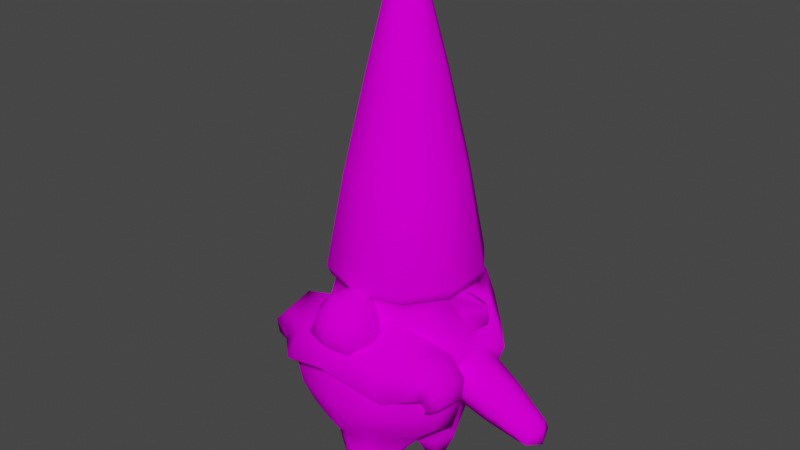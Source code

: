 # Source: Cha_Gnome_01.blend  (saved by Blender 3.1.7; exported with 4.5.12 LTS)
import bpy
from mathutils import Matrix  # noqa: F401  (used for matrix-valued properties, if any)

bpy.ops.wm.read_factory_settings(use_empty=True)
scene = bpy.context.scene
scene.name = 'Scene'

# ---- collections
col_collection = bpy.data.collections.new('Collection'); scene.collection.children.link(col_collection)
col_mesh = bpy.data.collections.new('Mesh'); scene.collection.children.link(col_mesh)
col_rig = bpy.data.collections.new('Rig'); scene.collection.children.link(col_rig)
col_collision = bpy.data.collections.new('Collision'); scene.collection.children.link(col_collision)
col_extras = bpy.data.collections.new('Extras'); scene.collection.children.link(col_extras)

# ---- images (referenced by path relative to the original .blend; pixels are not part of the script)
import os
ASSET_DIR = os.environ.get("B2B_ASSET_DIR", "")  # directory of the original .blend (textures are referenced by path, not embedded)
HERE = os.path.dirname(os.path.abspath(__file__))  # packed textures are extracted next to this script under _unpacked/

def load_image(name, relpath, width, height, colorspace="sRGB"):
    """Load a texture the original file referenced (path relative to the .blend, or extracted next to this script)."""
    p = next((c for c in (os.path.join(HERE, relpath), os.path.join(ASSET_DIR, relpath)) if relpath and os.path.exists(c)), "")
    if p:
        img = bpy.data.images.load(p, check_existing=True)
        img.name = name
    else:  # same state as the original file: an image datablock whose file is absent (Cycles renders it pink)
        img = bpy.data.images.new(name, width, height)
        img.source = "FILE"
        img.filepath = "//" + (relpath or name)
    img.colorspace_settings.name = colorspace
    return img
img_t_cha_gnome_01_tga = load_image('T_Cha_Gnome_01.tga', 'T_Cha_Gnome_01.tga', 1024, 1024, 'sRGB')

# ---- materials (node trees are filled in below, after node groups)
mat_material_001 = bpy.data.materials.new('Material.001')
mat_material_001.use_transparent_shadow = False

# ---- material node trees
mat_material_001.use_nodes = True; mat_material_001.node_tree.nodes.clear()
_N = mat_material_001.node_tree.nodes; _L = mat_material_001.node_tree.links
n0 = _N.new('ShaderNodeBsdfPrincipled'); n0.name = 'Principled BSDF'; n0.location = (10, 300)
n0.distribution = 'GGX'
n0.subsurface_method = 'BURLEY'
n0.inputs[2].default_value = 1.0
n0.inputs[3].default_value = 1.45
n0.inputs[13].default_value = 0.0
n0.inputs[27].default_value = (0.0, 0.0, 0.0, 1.0)
n0.inputs[28].default_value = 1.0
n1 = _N.new('ShaderNodeOutputMaterial'); n1.name = 'Material Output'; n1.location = (300, 300)
n2 = _N.new('ShaderNodeTexImage'); n2.name = 'Image Texture'; n2.location = (-291, 198)
n2.image = img_t_cha_gnome_01_tga
_L.new(n0.outputs[0], n1.inputs[0])
_L.new(n2.outputs[0], n0.inputs[0])
n1.is_active_output = True

# ---- world
world_world = bpy.data.worlds.new('World'); scene.world = world_world
world_world.use_nodes = True; world_world.node_tree.nodes.clear()
_N = world_world.node_tree.nodes; _L = world_world.node_tree.links
n0 = _N.new('ShaderNodeOutputWorld'); n0.name = 'World Output'; n0.location = (300, 300)
n1 = _N.new('ShaderNodeBackground'); n1.name = 'Background'; n1.location = (10, 300)
n1.inputs[0].default_value = (0.05088, 0.05088, 0.05088, 1.0)
_L.new(n1.outputs[0], n0.inputs[0])
n0.is_active_output = True
world_world.color = (0.05088, 0.05088, 0.05088)
world_world.use_sun_shadow = False
world_world.sun_shadow_jitter_overblur = 0.0

# ---- meshes
me_cylinder = bpy.data.meshes.new('Cylinder')
me_cylinder.from_pydata([(0.0, 0.1467, 0.1895), (0.0, 0.4165, 0.5846), (0.07275, 0.1084, 0.1729), (0.1731, 0.3617, 0.6029), (0.2362, 0.09561, 0.2085), (0.3863, 0.134, 0.5434), (0.2244, -0.1119, 0.2103), (0.328, -0.1091, 0.5452), (0.0781, -0.1009, 0.1722), (0.0, -0.1171, 0.1929), (8.342e-10, 0.3005, 0.8297), (0.1766, 0.2431, 0.8297), (0.2858, 0.09286, 0.8297), (0.2858, -0.09286, 0.8297), (0.1766, -0.2431, 0.8297), (-2.544e-08, -0.3005, 0.8297), (3.057e-09, 0.3165, 0.8715), (0.1861, 0.2561, 0.8715), (0.301, 0.09782, 0.8715), (0.301, -0.09782, 0.8715), (0.1861, -0.2561, 0.8715), (-2.462e-08, -0.3165, 0.8715), (0.0, 0.04495, 2.007), (0.02135, 0.03637, 2.007), (0.04633, 0.01389, 2.007), (0.04633, -0.01389, 2.007), (0.02135, -0.03637, 2.007), (0.0, -0.04495, 2.007), (0.0, 2.799e-09, 2.042), (0.2311, 0.07507, 1.255), (1.289e-08, -0.1542, 1.638), (-6.443e-09, -0.2429, 1.255), (0.1467, 0.04766, 1.638), (0.1467, -0.04766, 1.638), (0.2311, -0.07507, 1.255), (2.637e-08, 0.1542, 1.638), (1.48e-08, 0.2429, 1.255), (0.09065, -0.1248, 1.638), (0.1428, -0.1965, 1.255), (0.09065, 0.1248, 1.638), (0.1428, 0.1965, 1.255), (0.0, 0.162, 0.0785), (0.1617, 0.1414, 0.1913), (0.2683, -0.001416, 0.8143), (0.1783, -0.2454, 0.7426), (0.0, -0.297, 0.7584), (-2.463e-08, -0.2758, 0.823), (0.2623, -0.08524, 0.823), (0.2623, 0.08524, 0.823), (-5.103e-10, 0.2758, 0.823), (0.1621, -0.2232, 0.823), (0.1621, 0.2232, 0.823), (0.0, 0.3916, 0.3558), (0.1458, 0.3332, 0.3681), (0.3228, 0.1058, 0.3928), (0.3046, -0.08451, 0.3946), (0.6413, -0.04741, 0.3583), (0.6427, 0.04984, 0.3654), (0.5982, 0.04896, 0.2919), (0.5922, -0.05132, 0.2954), (0.4819, 0.07914, 0.4625), (0.4262, 0.07058, 0.3472), (0.4752, -0.07421, 0.4691), (0.4263, -0.07311, 0.3461), (0.2646, -7.215e-09, 0.2232), (0.3403, -6.997e-09, 0.5814), (0.3025, -6.997e-09, 0.3722), (0.6686, 0.002532, 0.3632), (0.5951, 0.002532, 0.2725), (0.4174, -1.501e-05, 0.3291), (0.488, -1.501e-05, 0.4965), (0.0, 0.4158, 0.4766), (0.1695, 0.3714, 0.4744), (0.3452, 0.1167, 0.4788), (0.3167, -0.1216, 0.4745), (0.6452, 0.0723, 0.312), (0.6407, -0.0723, 0.3138), (0.4522, -0.09972, 0.4141), (0.4525, 0.09788, 0.414), (0.6675, 0.002532, 0.2864), (0.1326, 0.261, 0.2505), (0.2835, 0.09212, 0.3021), (0.2835, -0.09212, 0.3021), (0.0, 0.3183, 0.2152), (0.2835, -6.997e-09, 0.3021), (0.1053, 0.04578, 0.02861), (0.1815, 0.04126, 0.03927), (0.1865, -0.03906, 0.0393), (0.1109, -0.03363, 0.02967), (0.2062, -0.0001823, 0.021), (0.09358, -0.07659, 0.09217), (0.216, -0.08148, 0.107), (0.2504, -0.003868, 0.1117), (0.2092, 0.0779, 0.1061), (0.09019, 0.07405, 0.09159), (0.08833, -0.001062, 0.0164), (0.05868, -0.002974, 0.0933), (0.04714, 0.0008934, 0.152), (0.0, 4.374e-09, 0.1751), (0.3401, 0.07875, 0.3823), (0.3812, 0.1015, 0.5033), (0.3792, -0.1001, 0.5192), (0.3397, -0.08122, 0.3806), (0.3829, -4.333e-06, 0.56), (0.3356, -4.333e-06, 0.3598), (0.3585, 0.111, 0.4602), (0.3557, -0.1153, 0.457), (0.505, 0.0745, 0.4508), (0.4982, -0.06936, 0.4553), (0.4482, -0.0706, 0.3386), (0.4485, 0.06807, 0.3392), (0.4396, 0.0001737, 0.3215), (0.513, 0.0001737, 0.4807), (0.4768, -0.09596, 0.4019), (0.4772, 0.09453, 0.4014), (0.098, 0.1858, 0.1479), (0.3034, 0.2299, 0.5654), (0.1795, -0.1643, 0.1563), (0.2678, 0.1969, 0.3935), (0.2907, 0.2212, 0.4815), (0.2523, 0.1679, 0.2877), (0.1492, 0.056, 0.01774), (0.1508, -0.05097, 0.01778), (0.1529, 0.1071, 0.09863), (0.1553, -0.1044, 0.09922), (0.1546, -0.0001823, -0.0003666), (0.2878, -0.1885, 0.4121), (0.3037, -0.2617, 0.4405), (0.3423, -0.08279, 0.3788), (0.3204, -0.1049, 0.2646), (0.09184, -0.2894, 0.09108), (0.0, -0.3306, 0.0615), (0.07204, -0.1588, 0.1439), (0.365, -0.2106, 0.439), (0.2149, -0.4024, 0.4885), (0.0, -0.4386, 0.5572), (0.3636, -0.1829, 0.6575), (0.2815, -0.2652, 0.4922), (0.193, -0.4031, 0.409), (0.0, -0.4518, 0.4388), (0.2877, -0.2652, 0.3729), (0.1569, -0.379, 0.3245), (0.0, -0.4099, 0.2794), (0.2526, -0.2652, 0.2872), (0.129, -0.297, 0.2153), (0.0, -0.3336, 0.1946), (0.1877, -0.2673, 0.2362), (0.0, -0.4125, 0.6935), (0.1966, -0.3889, 0.6641), (0.2204, -0.4547, 0.5367), (0.0, -0.4999, 0.6057), (0.3437, -0.3316, 0.6365), (0.3144, -0.3681, 0.5234), (0.357, -0.2961, 0.452), (0.3335, -0.2956, 0.4513), (0.2956, -0.2508, 0.3922), (0.3329, -0.3235, 0.5072), (0.4098, -0.3244, 0.5747), (0.4271, -0.1805, 0.5775), (0.2978, -0.2665, 0.4862), (0.2131, -0.4043, 0.4751), (0.2824, -0.2652, 0.4743), (0.0, -0.4406, 0.5395), (0.2922, 0.03229, 0.6412), (0.3178, -0.0004431, 0.6469), (0.3266, 0.00539, 0.7955), (0.369, 0.04768, 0.6941), (0.3309, 0.07788, 0.6941), (0.2918, 0.03304, 0.7955), (0.3658, 0.03844, 0.7573), (0.3293, 0.06736, 0.7573), (0.2863, -0.04057, 0.7317), (0.2709, -0.0008382, 0.7317), (0.0, 0.3571, 0.7521), (0.1778, 0.2927, 0.7506), (0.2901, 0.1092, 0.7548), (0.2865, -0.1851, 0.2759), (0.1908, -0.2014, 0.1902), (0.315, -0.174, 0.3758), (0.114, -0.2845, 0.1435), (0.0, -0.3269, 0.1161), (0.0, -0.2966, 0.01695), (0.1772, -0.1424, 0.1535), (0.3541, 0.09575, 0.5451), (0.2406, 0.2016, 0.7515), (0.3086, 0.1306, 0.755), (0.3637, 0.1381, 0.4789), (0.3328, 0.1375, 0.393), (0.1822, 0.145, 0.2754), (0.1769, 0.1851, 0.2043), (0.4259, -0.1956, 0.4987), (0.3022, -0.2641, 0.4656), (0.3398, -0.3096, 0.4822), (0.4132, -0.3102, 0.5038), (0.2958, -0.1452, 0.4373), (0.0, -0.1808, 0.132), (0.2574, -0.1228, 0.214), (0.04207, -0.2845, 0.8393), (0.06807, -0.2487, 0.7785), (0.09245, -0.2487, 0.7021), (0.06645, -0.2845, 0.6413), (0.06807, -0.3202, 0.8393), (0.1101, -0.3066, 0.7785), (0.1345, -0.3066, 0.7021), (0.09245, -0.3202, 0.6413), (0.06807, -0.3645, 0.8393), (0.1101, -0.3782, 0.7785), (0.1345, -0.3782, 0.7021), (0.09245, -0.3645, 0.6413), (0.04207, -0.4003, 0.8393), (0.06807, -0.4414, 0.7785), (0.09245, -0.4562, 0.7064), (0.06645, -0.4194, 0.6413), (-1.001e-09, -0.4139, 0.8393), (6.257e-09, -0.4635, 0.7785), (6.257e-09, -0.4783, 0.7074), (2.628e-09, -0.433, 0.6423), (0.0, -0.3424, 0.6191), (-1.001e-09, -0.2708, 0.8393), (-1.189e-08, -0.2266, 0.7785), (-1.552e-08, -0.2266, 0.7032), (-4.63e-09, -0.2708, 0.6423), (0.0, -0.324, 0.8567), (0.2177, -0.08806, 0.1223), (0.2147, 0.08079, 0.1219), (0.08662, 0.08035, 0.1032), (0.09015, -0.08366, 0.1034), (0.2533, -0.003799, 0.1295), (0.05633, -0.002906, 0.1002), (0.1566, -0.1113, 0.1127), (0.1547, 0.1134, 0.1125), (0.223, -0.106, 0.1972), (0.2328, 0.09381, 0.1986), (0.07497, 0.1045, 0.1657), (0.04861, 0.0008505, 0.1477), (0.08024, -0.09651, 0.1652), (0.2628, -4.288e-05, 0.2122), (0.1574, -0.1337, 0.1748), (0.1606, 0.1375, 0.1826), (0.0, -0.07467, 1.94), (0.07101, 0.02307, 1.939), (0.04389, 0.06041, 1.939), (0.04813, -0.06041, 1.94), (0.0, 0.07467, 1.939), (0.07525, -0.02307, 1.94), (0.5945, 0.05777, 0.3951), (0.5908, -0.05411, 0.3918), (0.5433, -0.05808, 0.3096), (0.5415, 0.001645, 0.2891), (0.6164, 0.001645, 0.4042), (0.5659, -0.08026, 0.3541), (0.5687, 0.07987, 0.3526), (0.5471, 0.05566, 0.3075), (0.5361, 0.05709, 0.3109), (0.5847, 0.05948, 0.4014), (0.5805, -0.05555, 0.399), (0.5328, -0.05953, 0.3126), (0.53, 0.001455, 0.2927), (0.6052, 0.001455, 0.413), (0.5539, -0.08197, 0.3607), (0.5563, 0.08149, 0.3593), (0.1757, 0.3229, 0.6859), (0.3241, 0.1107, 0.6622), (0.0, 0.3831, 0.6787), (0.3095, -0.09599, 0.6301), (0.3426, 0.1321, 0.6623), (0.2681, 0.214, 0.67), (0.09469, -0.2715, 0.05168), (0.3268, 0.0995, 0.3904), (0.3572, 0.09317, 0.5358), (0.337, -0.1066, 0.5405), (0.3128, -0.08374, 0.3913), (0.3503, -1.016e-06, 0.5764), (0.3102, -1.016e-06, 0.3693), (0.3483, 0.1154, 0.4745), (0.3258, -0.1201, 0.4704), (0.06236, -0.4019, 0.2967), (0.04505, -0.2855, 0.02219), (0.07425, -0.4385, 0.4243), (0.05278, -0.3129, 0.06368), (0.0582, -0.3072, 0.1252), (0.06537, -0.3135, 0.1985), (0.03521, -0.17, 0.1378)], [], [(71, 1, 3, 72), (119, 116, 5, 186), (251, 245, 57, 75), (12, 11, 17, 18), (13, 12, 18, 19), (14, 13, 19, 20), (11, 10, 16, 17), (15, 14, 20, 21), (244, 240, 24, 25), (242, 244, 25, 26), (241, 243, 22, 23), (239, 242, 26, 27), (240, 241, 23, 24), (40, 36, 35, 39), (25, 24, 28), (26, 25, 28), (23, 22, 28), (27, 26, 28), (24, 23, 28), (17, 16, 36, 40), (31, 38, 37, 30), (21, 20, 38, 31), (29, 40, 39, 32), (18, 17, 40, 29), (20, 19, 34, 38), (38, 34, 33, 37), (19, 18, 29, 34), (34, 29, 32, 33), (48, 43, 175), (44, 264, 47), (263, 261, 3, 1), (50, 46, 45, 44), (261, 266, 116, 3), (11, 12, 48, 51), (14, 15, 46, 50), (10, 11, 51, 49), (13, 14, 50, 47), (12, 13, 47, 48), (84, 66, 55, 82), (83, 52, 53, 80), (79, 67, 56, 76), (249, 246, 56, 67), (250, 247, 59, 76), (248, 252, 58, 68), (104, 99, 61, 69), (106, 102, 63, 77), (103, 101, 62, 70), (105, 100, 60, 78), (100, 103, 70, 60), (102, 104, 69, 63), (247, 248, 68, 59), (245, 249, 67, 57), (75, 57, 67, 79), (81, 54, 66, 84), (58, 75, 79, 68), (99, 105, 78, 61), (101, 106, 77, 62), (246, 250, 76, 56), (68, 79, 76, 59), (252, 251, 75, 58), (118, 119, 186, 187), (52, 71, 72, 53), (4, 81, 84, 64), (41, 83, 80, 115), (42, 188, 81, 4), (64, 84, 82, 6), (124, 90, 88, 122), (93, 92, 89, 86), (123, 93, 86, 121), (92, 91, 87, 89), (227, 223, 91, 92), (230, 224, 93, 123), (224, 227, 92, 93), (229, 226, 90, 124), (125, 89, 87, 122), (121, 86, 89, 125), (9, 98, 97, 8), (0, 2, 97, 98), (225, 94, 96, 228), (226, 228, 96, 90), (94, 85, 95, 96), (90, 96, 95, 88), (270, 275, 106, 101), (268, 274, 105, 99), (271, 273, 104, 102), (269, 272, 103, 100), (274, 269, 100, 105), (272, 270, 101, 103), (275, 271, 102, 106), (273, 268, 99, 104), (61, 78, 114, 110), (62, 77, 113, 108), (60, 70, 112, 107), (63, 69, 111, 109), (69, 61, 110, 111), (77, 63, 109, 113), (70, 62, 108, 112), (78, 60, 107, 114), (85, 121, 125, 95), (95, 125, 122, 88), (223, 229, 124, 91), (225, 230, 123, 94), (94, 123, 121, 85), (91, 124, 122, 87), (115, 80, 120, 189), (53, 72, 119, 118), (80, 53, 118, 120), (72, 3, 116, 119), (44, 136, 7), (136, 44, 148, 151), (161, 160, 138, 140), (160, 162, 278, 138), (140, 138, 141, 143), (138, 278, 276, 141), (143, 141, 144, 146), (141, 276, 281, 144), (177, 176, 143, 146), (133, 153, 155), (180, 280, 281, 145), (192, 191, 127, 154), (179, 177, 146, 144), (176, 178, 140, 143), (154, 127, 155), (149, 148, 147, 150), (148, 149, 152, 151), (44, 45, 147, 148), (134, 137, 152, 149), (135, 134, 149, 150), (193, 192, 154, 153), (194, 190, 133, 126), (190, 193, 153, 133), (151, 152, 156, 157), (7, 136, 158, 74), (153, 154, 155), (126, 133, 155), (127, 126, 155), (136, 151, 157, 158), (152, 137, 159, 156), (178, 74, 161, 140), (134, 135, 162, 160), (137, 134, 160, 161), (167, 166, 164, 163), (43, 47, 165, 168), (170, 169, 166, 167), (169, 165, 47, 171), (170, 167, 163, 172), (168, 170, 172, 43), (166, 169, 171, 164), (51, 184, 174), (164, 262, 175, 43), (49, 51, 174, 173), (168, 165, 169, 170), (43, 48, 47), (128, 74, 178), (129, 128, 178, 176), (130, 117, 177, 179), (131, 279, 280, 180), (117, 196, 177), (191, 194, 126, 127), (131, 181, 277, 279), (181, 195, 282, 277), (182, 267, 132), (264, 7, 65, 164), (266, 184, 185, 265), (184, 51, 48, 185), (48, 175, 185), (262, 183, 5, 265), (186, 5, 183, 73), (54, 187, 186, 73), (120, 118, 187), (81, 188, 54), (2, 0, 41, 115), (42, 2, 115, 189), (189, 120, 188, 42), (54, 188, 120, 187), (159, 74, 194, 191), (158, 157, 193, 190), (74, 158, 190, 194), (157, 156, 192, 193), (156, 159, 191, 192), (8, 132, 282, 9), (8, 182, 132), (6, 196, 117, 182), (177, 196, 129, 176), (82, 129, 196, 6), (55, 128, 129, 82), (74, 128, 55), (44, 47, 50), (221, 220, 199, 200), (219, 218, 197, 198), (217, 221, 200), (220, 219, 198, 199), (218, 222, 197), (217, 200, 204), (199, 198, 202, 203), (197, 222, 201), (200, 199, 203, 204), (198, 197, 201, 202), (217, 204, 208), (203, 202, 206, 207), (201, 222, 205), (204, 203, 207, 208), (202, 201, 205, 206), (217, 208, 212), (207, 206, 210, 211), (205, 222, 209), (208, 207, 211, 212), (206, 205, 209, 210), (217, 212, 216), (211, 210, 214, 215), (209, 222, 213), (212, 211, 215, 216), (210, 209, 213, 214), (233, 238, 230, 225), (231, 237, 229, 223), (235, 234, 228, 226), (233, 225, 228, 234), (237, 235, 226, 229), (232, 236, 227, 224), (238, 232, 224, 230), (236, 231, 223, 227), (64, 6, 231, 236), (42, 4, 232, 238), (4, 64, 236, 232), (182, 8, 235, 237), (2, 233, 234, 97), (8, 97, 234, 235), (6, 182, 237, 231), (2, 42, 238, 233), (159, 137, 74), (161, 74, 137), (32, 39, 241, 240), (30, 37, 242, 239), (39, 35, 243, 241), (37, 33, 244, 242), (33, 32, 240, 244), (253, 260, 251, 252), (255, 259, 250, 246), (254, 258, 249, 245), (256, 257, 248, 247), (257, 253, 252, 248), (259, 256, 247, 250), (258, 255, 246, 249), (260, 254, 245, 251), (114, 107, 254, 260), (112, 108, 255, 258), (113, 109, 256, 259), (111, 110, 253, 257), (109, 111, 257, 256), (107, 112, 258, 254), (108, 113, 259, 255), (110, 114, 260, 253), (175, 262, 265, 185), (116, 266, 265, 5), (47, 264, 164, 43), (65, 183, 262, 164), (174, 184, 266, 261), (173, 174, 261, 263), (264, 44, 7), (117, 130, 267, 182), (66, 54, 268, 273), (74, 55, 271, 275), (65, 7, 270, 272), (73, 183, 269, 274), (183, 65, 272, 269), (55, 66, 273, 271), (54, 73, 274, 268), (7, 74, 275, 270), (281, 280, 179, 144), (279, 277, 267, 130), (281, 276, 142, 145), (280, 279, 130, 179), (276, 278, 139, 142), (278, 162, 139), (9, 282, 195), (277, 282, 132, 267)])
me_cylinder.polygons.foreach_set('use_smooth', [True] * 276)
_uv = me_cylinder.uv_layers.new(name='UVMap')
_uv.uv.foreach_set('vector', [0.9909, 0.7332, 0.9913, 0.7996, 0.8866, 0.8033, 0.8928, 0.7363, 0.792, 0.7349, 0.7913, 0.7798, 0.7287, 0.7697, 0.7321, 0.7349, 0.6315, 0.2074, 0.6052, 0.2029, 0.6176, 0.1797, 0.6387, 0.1756, 0.2125, 0.5013, 0.2762, 0.4991, 0.2776, 0.5151, 0.2129, 0.5165, 0.1515, 0.5015, 0.2125, 0.5013, 0.2129, 0.5165, 0.1515, 0.5164, 0.09114, 0.4991, 0.1515, 0.5015, 0.1515, 0.5164, 0.08983, 0.5142, 0.2762, 0.4991, 0.3479, 0.4878, 0.3525, 0.5064, 0.2776, 0.5151, 0.02657, 0.4868, 0.09114, 0.4991, 0.08983, 0.5142, 0.0215, 0.5036, 0.1754, 0.9159, 0.1921, 0.9161, 0.1881, 0.9405, 0.1789, 0.9403, 0.1587, 0.9201, 0.1754, 0.9159, 0.1789, 0.9403, 0.1687, 0.9462, 0.2089, 0.9205, 0.2251, 0.9291, 0.205, 0.952, 0.1982, 0.9462, 0.141, 0.9299, 0.1587, 0.9201, 0.1687, 0.9462, 0.1618, 0.9523, 0.1921, 0.9161, 0.2089, 0.9205, 0.1982, 0.9462, 0.1881, 0.9405, 0.2685, 0.6528, 0.3272, 0.6635, 0.2763, 0.8157, 0.2393, 0.8044, 0.1789, 0.9403, 0.1881, 0.9405, 0.1835, 0.9623, 0.1687, 0.9462, 0.1789, 0.9403, 0.1835, 0.9623, 0.1982, 0.9462, 0.205, 0.952, 0.1835, 0.9623, 0.1618, 0.9523, 0.1687, 0.9462, 0.1835, 0.9623, 0.1881, 0.9405, 0.1982, 0.9462, 0.1835, 0.9623, 0.2776, 0.5151, 0.3525, 0.5064, 0.3272, 0.6635, 0.2685, 0.6528, 0.03856, 0.6624, 0.09819, 0.6527, 0.1269, 0.8049, 0.09039, 0.816, 0.0215, 0.5036, 0.08983, 0.5142, 0.09819, 0.6527, 0.03856, 0.6624, 0.2113, 0.6482, 0.2685, 0.6528, 0.2393, 0.8044, 0.2019, 0.7991, 0.2129, 0.5165, 0.2776, 0.5151, 0.2685, 0.6528, 0.2113, 0.6482, 0.08983, 0.5142, 0.1515, 0.5164, 0.1551, 0.6482, 0.09819, 0.6527, 0.09819, 0.6527, 0.1551, 0.6482, 0.1644, 0.7993, 0.1269, 0.8049, 0.1515, 0.5164, 0.2129, 0.5165, 0.2113, 0.6482, 0.1551, 0.6482, 0.1551, 0.6482, 0.2113, 0.6482, 0.2019, 0.7991, 0.1644, 0.7993, 0.3923, 0.3364, 0.3574, 0.3507, 0.3858, 0.3036, 0.2449, 0.3929, 0.2785, 0.2998, 0.3279, 0.3723, 0.9775, 0.8607, 0.8698, 0.85, 0.8866, 0.8033, 0.9913, 0.7996, 0.2709, 0.4189, 0.2242, 0.476, 0.1998, 0.4597, 0.2449, 0.3929, 0.8698, 0.85, 0.793, 0.8409, 0.7913, 0.7798, 0.8866, 0.8033, 0.2762, 0.4991, 0.2125, 0.5013, 0.2124, 0.4925, 0.2753, 0.4897, 0.09114, 0.4991, 0.02657, 0.4868, 0.03103, 0.4786, 0.09218, 0.4906, 0.3479, 0.4878, 0.2762, 0.4991, 0.2753, 0.4897, 0.3431, 0.4781, 0.1515, 0.5015, 0.09114, 0.4991, 0.09218, 0.4906, 0.1518, 0.4929, 0.2125, 0.5013, 0.1515, 0.5015, 0.1518, 0.4929, 0.2124, 0.4925, 0.1175, 0.1052, 0.07121, 0.09765, 0.0657, 0.04148, 0.1269, 0.04637, 0.955, 0.5685, 0.9816, 0.6601, 0.8919, 0.6739, 0.8707, 0.5967, 0.6464, 0.1254, 0.6105, 0.1606, 0.5929, 0.1474, 0.5937, 0.1271, 0.5871, 0.1806, 0.5664, 0.1595, 0.5929, 0.1474, 0.6105, 0.1606, 0.563, 0.1326, 0.5547, 0.1004, 0.585, 0.1033, 0.5937, 0.1271, 0.7023, 0.2066, 0.6642, 0.2177, 0.6636, 0.1846, 0.6936, 0.1662, 0.7143, 0.372, 0.6442, 0.379, 0.6591, 0.3037, 0.7155, 0.3034, 0.4104, 0.1684, 0.4122, 0.106, 0.4772, 0.09859, 0.4809, 0.1506, 0.4604, 0.2862, 0.4227, 0.2163, 0.4935, 0.1916, 0.5224, 0.2355, 0.5697, 0.3672, 0.5313, 0.3481, 0.5686, 0.2713, 0.6039, 0.2926, 0.5313, 0.3481, 0.4604, 0.2862, 0.5224, 0.2355, 0.5686, 0.2713, 0.4122, 0.106, 0.4136, 0.04293, 0.4794, 0.04438, 0.4772, 0.09859, 0.5547, 0.1004, 0.5732, 0.06335, 0.6127, 0.07493, 0.585, 0.1033, 0.6052, 0.2029, 0.5871, 0.1806, 0.6105, 0.1606, 0.6176, 0.1797, 0.6387, 0.1756, 0.6176, 0.1797, 0.6105, 0.1606, 0.6464, 0.1254, 0.108, 0.1647, 0.04293, 0.1626, 0.07121, 0.09765, 0.1175, 0.1052, 0.6636, 0.1846, 0.6387, 0.1756, 0.6464, 0.1254, 0.6936, 0.1662, 0.6442, 0.379, 0.5697, 0.3672, 0.6039, 0.2926, 0.6591, 0.3037, 0.4227, 0.2163, 0.4104, 0.1684, 0.4809, 0.1506, 0.4935, 0.1916, 0.5664, 0.1595, 0.563, 0.1326, 0.5937, 0.1271, 0.5929, 0.1474, 0.6127, 0.07493, 0.6464, 0.1254, 0.5937, 0.1271, 0.585, 0.1033, 0.6642, 0.2177, 0.6315, 0.2074, 0.6387, 0.1756, 0.6636, 0.1846, 0.7907, 0.684, 0.792, 0.7349, 0.7321, 0.7349, 0.7427, 0.6861, 0.9816, 0.6601, 0.9909, 0.7332, 0.8928, 0.7363, 0.8919, 0.6739, 0.1752, 0.1781, 0.108, 0.1647, 0.1175, 0.1052, 0.1694, 0.1133, 0.9041, 0.4515, 0.955, 0.5685, 0.8707, 0.5967, 0.8551, 0.5129, 0.1984, 0.2307, 0.1425, 0.2331, 0.108, 0.1647, 0.1752, 0.1781, 0.1694, 0.1133, 0.1175, 0.1052, 0.1269, 0.04637, 0.1984, 0.04172, 0.8755, 0.313, 0.8217, 0.3449, 0.7861, 0.2847, 0.8171, 0.2643, 0.8774, 0.1344, 0.9085, 0.2002, 0.8383, 0.2132, 0.8297, 0.1778, 0.8359, 0.1025, 0.8774, 0.1344, 0.8297, 0.1778, 0.7998, 0.1686, 0.9085, 0.2002, 0.906, 0.2674, 0.8444, 0.246, 0.8383, 0.2132, 0.9232, 0.1975, 0.9188, 0.2731, 0.906, 0.2674, 0.9085, 0.2002, 0.8435, 0.0913, 0.8901, 0.1276, 0.8774, 0.1344, 0.8359, 0.1025, 0.8901, 0.1276, 0.9232, 0.1975, 0.9085, 0.2002, 0.8774, 0.1344, 0.8868, 0.321, 0.829, 0.3557, 0.8217, 0.3449, 0.8755, 0.313, 0.7903, 0.2221, 0.8383, 0.2132, 0.8444, 0.246, 0.8171, 0.2643, 0.7998, 0.1686, 0.8297, 0.1778, 0.8383, 0.2132, 0.7903, 0.2221, 0.3007, 0.03349, 0.2793, 0.1202, 0.2401, 0.1147, 0.2386, 0.03302, 0.2695, 0.231, 0.2166, 0.1963, 0.2401, 0.1147, 0.2793, 0.1202, 0.7747, 0.08175, 0.7726, 0.0945, 0.6934, 0.1097, 0.6911, 0.1029, 0.829, 0.3557, 0.745, 0.3697, 0.7445, 0.3625, 0.8217, 0.3449, 0.7726, 0.0945, 0.7655, 0.1574, 0.7279, 0.1875, 0.6934, 0.1097, 0.8217, 0.3449, 0.7445, 0.3625, 0.7453, 0.2775, 0.7861, 0.2847, 0.3985, 0.2248, 0.3866, 0.1745, 0.4104, 0.1684, 0.4227, 0.2163, 0.6289, 0.3948, 0.5581, 0.3758, 0.5697, 0.3672, 0.6442, 0.379, 0.3907, 0.109, 0.393, 0.04343, 0.4136, 0.04293, 0.4122, 0.106, 0.5081, 0.3633, 0.4363, 0.3015, 0.4604, 0.2862, 0.5313, 0.3481, 0.5581, 0.3758, 0.5081, 0.3633, 0.5313, 0.3481, 0.5697, 0.3672, 0.4363, 0.3015, 0.3985, 0.2248, 0.4227, 0.2163, 0.4604, 0.2862, 0.3866, 0.1745, 0.3907, 0.109, 0.4122, 0.106, 0.4104, 0.1684, 0.7162, 0.3928, 0.6289, 0.3948, 0.6442, 0.379, 0.7143, 0.372, 0.6591, 0.3037, 0.6039, 0.2926, 0.6119, 0.2742, 0.6618, 0.2858, 0.4935, 0.1916, 0.4809, 0.1506, 0.4985, 0.1459, 0.5097, 0.1847, 0.5686, 0.2713, 0.5224, 0.2355, 0.5369, 0.2232, 0.5774, 0.2551, 0.4772, 0.09859, 0.4794, 0.04438, 0.4968, 0.04562, 0.493, 0.09758, 0.7155, 0.3034, 0.6591, 0.3037, 0.6618, 0.2858, 0.715, 0.2852, 0.4809, 0.1506, 0.4772, 0.09859, 0.493, 0.09758, 0.4985, 0.1459, 0.5224, 0.2355, 0.4935, 0.1916, 0.5097, 0.1847, 0.5369, 0.2232, 0.6039, 0.2926, 0.5686, 0.2713, 0.5774, 0.2551, 0.6119, 0.2742, 0.7655, 0.1574, 0.7998, 0.1686, 0.7903, 0.2221, 0.7279, 0.1875, 0.7453, 0.2775, 0.7903, 0.2221, 0.8171, 0.2643, 0.7861, 0.2847, 0.9188, 0.2731, 0.8868, 0.321, 0.8755, 0.313, 0.906, 0.2674, 0.7747, 0.08175, 0.8435, 0.0913, 0.8359, 0.1025, 0.7726, 0.0945, 0.7726, 0.0945, 0.8359, 0.1025, 0.7998, 0.1686, 0.7655, 0.1574, 0.906, 0.2674, 0.8755, 0.313, 0.8171, 0.2643, 0.8444, 0.246, 0.8551, 0.5129, 0.8707, 0.5967, 0.7831, 0.6225, 0.8189, 0.5659, 0.8919, 0.6739, 0.8928, 0.7363, 0.792, 0.7349, 0.7907, 0.684, 0.8707, 0.5967, 0.8919, 0.6739, 0.7907, 0.684, 0.7831, 0.6225, 0.8928, 0.7363, 0.8866, 0.8033, 0.7913, 0.7798, 0.792, 0.7349, 0.4073, 0.9628, 0.5025, 0.9411, 0.5538, 0.9768, 0.5025, 0.9411, 0.4073, 0.9628, 0.4211, 0.8692, 0.4871, 0.8943, 0.5484, 0.7485, 0.4683, 0.7142, 0.481, 0.6758, 0.5669, 0.6947, 0.4683, 0.7142, 0.347, 0.6821, 0.4149, 0.6482, 0.481, 0.6758, 0.5669, 0.6947, 0.481, 0.6758, 0.4834, 0.6175, 0.5735, 0.6465, 0.481, 0.6758, 0.4149, 0.6482, 0.4582, 0.583, 0.4834, 0.6175, 0.5735, 0.6465, 0.4834, 0.6175, 0.5336, 0.546, 0.5687, 0.6039, 0.4834, 0.6175, 0.4582, 0.583, 0.5147, 0.5325, 0.5336, 0.546, 0.609, 0.5865, 0.6177, 0.6541, 0.5735, 0.6465, 0.5687, 0.6039, 0.579, 0.9115, 0.5653, 0.8795, 0.625, 0.8841, 0.5282, 0.4734, 0.5446, 0.4923, 0.5147, 0.5325, 0.486, 0.512, 0.5545, 0.863, 0.5886, 0.8456, 0.5997, 0.8595, 0.573, 0.8699, 0.5588, 0.5087, 0.609, 0.5865, 0.5687, 0.6039, 0.5336, 0.546, 0.6177, 0.6541, 0.6161, 0.7097, 0.5669, 0.6947, 0.5735, 0.6465, 0.573, 0.8699, 0.5997, 0.8595, 0.625, 0.8841, 0.4579, 0.8065, 0.4211, 0.8692, 0.3101, 0.8407, 0.334, 0.7667, 0.4211, 0.8692, 0.4579, 0.8065, 0.5133, 0.8426, 0.4871, 0.8943, 0.4073, 0.9628, 0.295, 0.9232, 0.3101, 0.8407, 0.4211, 0.8692, 0.4893, 0.7813, 0.5794, 0.8246, 0.5133, 0.8426, 0.4579, 0.8065, 0.3657, 0.7274, 0.4893, 0.7813, 0.4579, 0.8065, 0.334, 0.7667, 0.5386, 0.892, 0.5545, 0.863, 0.573, 0.8699, 0.5653, 0.8795, 0.604, 0.9437, 0.5492, 0.9224, 0.579, 0.9115, 0.6124, 0.9225, 0.5492, 0.9224, 0.5386, 0.892, 0.5653, 0.8795, 0.579, 0.9115, 0.4871, 0.8943, 0.5133, 0.8426, 0.5394, 0.8544, 0.5172, 0.8939, 0.5538, 0.9768, 0.5025, 0.9411, 0.5295, 0.932, 0.5929, 0.9688, 0.5653, 0.8795, 0.573, 0.8699, 0.625, 0.8841, 0.6124, 0.9225, 0.579, 0.9115, 0.625, 0.8841, 0.6577, 0.9073, 0.6124, 0.9225, 0.625, 0.8841, 0.5025, 0.9411, 0.4871, 0.8943, 0.5172, 0.8939, 0.5295, 0.932, 0.5133, 0.8426, 0.5794, 0.8246, 0.5795, 0.8351, 0.5394, 0.8544, 0.6161, 0.7097, 0.6321, 0.7736, 0.5484, 0.7485, 0.5669, 0.6947, 0.466, 0.7215, 0.342, 0.6908, 0.347, 0.6821, 0.4683, 0.7142, 0.5447, 0.7581, 0.466, 0.7215, 0.4683, 0.7142, 0.5484, 0.7485, 0.4654, 0.4324, 0.4606, 0.4168, 0.4911, 0.3903, 0.5039, 0.4337, 0.3785, 0.4618, 0.3295, 0.4088, 0.4005, 0.4185, 0.404, 0.4487, 0.4372, 0.4355, 0.4364, 0.4112, 0.4606, 0.4168, 0.4654, 0.4324, 0.4364, 0.4112, 0.4005, 0.4185, 0.3295, 0.4088, 0.4114, 0.3636, 0.4372, 0.4355, 0.4654, 0.4324, 0.5039, 0.4337, 0.4436, 0.5022, 0.404, 0.4487, 0.4372, 0.4355, 0.4436, 0.5022, 0.3785, 0.4618, 0.4606, 0.4168, 0.4364, 0.4112, 0.4114, 0.3636, 0.4911, 0.3903, 0.8327, 0.941, 0.7944, 0.8886, 0.8567, 0.8863, 0.3208, 0.2847, 0.3657, 0.2659, 0.3858, 0.3036, 0.3574, 0.3507, 0.9355, 0.9693, 0.8327, 0.941, 0.8567, 0.8863, 0.9667, 0.9083, 0.404, 0.4487, 0.4005, 0.4185, 0.4364, 0.4112, 0.4372, 0.4355, 0.3574, 0.3507, 0.3923, 0.3364, 0.3279, 0.3723, 0.6719, 0.7203, 0.6321, 0.7736, 0.6161, 0.7097, 0.6565, 0.6615, 0.6719, 0.7203, 0.6161, 0.7097, 0.6177, 0.6541, 0.5849, 0.4723, 0.6405, 0.5671, 0.609, 0.5865, 0.5588, 0.5087, 0.5455, 0.4274, 0.5664, 0.4511, 0.5446, 0.4923, 0.5282, 0.4734, 0.6405, 0.5671, 0.6537, 0.6229, 0.609, 0.5865, 0.6692, 0.9211, 0.604, 0.9437, 0.6124, 0.9225, 0.6577, 0.9073, 0.5455, 0.4274, 0.5941, 0.4455, 0.589, 0.4604, 0.5664, 0.4511, 0.5941, 0.4455, 0.6501, 0.4629, 0.6516, 0.4849, 0.589, 0.4604, 0.6405, 0.5671, 0.5849, 0.4723, 0.6532, 0.5079, 0.2785, 0.2998, 0.256, 0.2669, 0.3042, 0.2547, 0.3208, 0.2847, 0.793, 0.8409, 0.7944, 0.8886, 0.7397, 0.883, 0.7349, 0.8334, 0.7944, 0.8886, 0.8327, 0.941, 0.7286, 0.9364, 0.7397, 0.883, 0.7286, 0.9364, 0.7257, 0.89, 0.7397, 0.883, 0.7203, 0.8373, 0.7133, 0.7698, 0.7287, 0.7697, 0.7349, 0.8334, 0.7321, 0.7349, 0.7287, 0.7697, 0.7133, 0.7698, 0.7169, 0.7293, 0.7256, 0.6778, 0.7427, 0.6861, 0.7321, 0.7349, 0.7169, 0.7293, 0.7831, 0.6225, 0.7907, 0.684, 0.7427, 0.6861, 0.108, 0.1647, 0.1425, 0.2331, 0.04293, 0.1626, 0.8089, 0.4821, 0.8384, 0.4418, 0.9041, 0.4515, 0.8551, 0.5129, 0.804, 0.5408, 0.8089, 0.4821, 0.8551, 0.5129, 0.8189, 0.5659, 0.8189, 0.5659, 0.7831, 0.6225, 0.7718, 0.5812, 0.804, 0.5408, 0.7256, 0.6778, 0.7718, 0.5812, 0.7831, 0.6225, 0.7427, 0.6861, 0.6778, 0.933, 0.5929, 0.9688, 0.604, 0.9437, 0.6692, 0.9211, 0.5295, 0.932, 0.5172, 0.8939, 0.5386, 0.892, 0.5492, 0.9224, 0.5929, 0.9688, 0.5295, 0.932, 0.5492, 0.9224, 0.604, 0.9437, 0.5172, 0.8939, 0.5394, 0.8544, 0.5545, 0.863, 0.5386, 0.892, 0.5394, 0.8544, 0.5795, 0.8351, 0.5886, 0.8456, 0.5545, 0.863, 0.689, 0.5206, 0.6532, 0.5079, 0.6516, 0.4849, 0.6992, 0.4746, 0.689, 0.5206, 0.6405, 0.5671, 0.6532, 0.5079, 0.6647, 0.6072, 0.6537, 0.6229, 0.6405, 0.5671, 0.6651, 0.5672, 0.609, 0.5865, 0.6537, 0.6229, 0.6565, 0.6615, 0.6177, 0.6541, 0.6834, 0.6646, 0.6565, 0.6615, 0.6537, 0.6229, 0.6647, 0.6072, 0.6958, 0.7188, 0.6719, 0.7203, 0.6565, 0.6615, 0.6834, 0.6646, 0.0, 0.0, 0.0, 0.0, 0.0, 0.0, 0.2449, 0.3929, 0.3279, 0.3723, 0.2709, 0.4189, 0.1867, 0.2884, 0.2251, 0.3344, 0.1658, 0.3493, 0.1563, 0.3178, 0.2212, 0.3966, 0.1852, 0.4466, 0.1603, 0.4248, 0.1755, 0.3853, 0.1311, 0.2667, 0.1867, 0.2884, 0.1563, 0.3178, 0.2251, 0.3344, 0.2212, 0.3966, 0.1755, 0.3853, 0.1658, 0.3493, 0.1852, 0.4466, 0.139, 0.464, 0.1603, 0.4248, 0.1311, 0.2667, 0.1563, 0.3178, 0.1372, 0.3235, 0.1658, 0.3493, 0.1755, 0.3853, 0.1417, 0.3817, 0.1389, 0.3512, 0.1603, 0.4248, 0.139, 0.464, 0.1375, 0.4164, 0.1563, 0.3178, 0.1658, 0.3493, 0.1389, 0.3512, 0.1372, 0.3235, 0.1755, 0.3853, 0.1603, 0.4248, 0.1375, 0.4164, 0.1417, 0.3817, 0.1311, 0.2667, 0.1372, 0.3235, 0.1186, 0.3226, 0.1389, 0.3512, 0.1417, 0.3817, 0.1114, 0.382, 0.1144, 0.3514, 0.1375, 0.4164, 0.139, 0.464, 0.1157, 0.4162, 0.1372, 0.3235, 0.1389, 0.3512, 0.1144, 0.3514, 0.1186, 0.3226, 0.1417, 0.3817, 0.1375, 0.4164, 0.1157, 0.4162, 0.1114, 0.382, 0.1311, 0.2667, 0.1186, 0.3226, 0.09204, 0.3172, 0.1144, 0.3514, 0.1114, 0.382, 0.07636, 0.3848, 0.08203, 0.3509, 0.1157, 0.4162, 0.139, 0.464, 0.09317, 0.4245, 0.1186, 0.3226, 0.1144, 0.3514, 0.08203, 0.3509, 0.09204, 0.3172, 0.1114, 0.382, 0.1157, 0.4162, 0.09317, 0.4245, 0.07636, 0.3848, 0.1311, 0.2667, 0.09204, 0.3172, 0.0617, 0.2878, 0.08203, 0.3509, 0.07636, 0.3848, 0.03128, 0.3963, 0.0225, 0.3379, 0.09317, 0.4245, 0.139, 0.464, 0.06938, 0.4462, 0.09204, 0.3172, 0.08203, 0.3509, 0.0225, 0.3379, 0.0617, 0.2878, 0.07636, 0.3848, 0.09317, 0.4245, 0.06938, 0.4462, 0.03128, 0.3963, 0.7826, 0.03968, 0.8714, 0.05446, 0.8435, 0.0913, 0.7747, 0.08175, 0.9636, 0.2927, 0.9256, 0.3459, 0.8868, 0.321, 0.9188, 0.2731, 0.8503, 0.3905, 0.7468, 0.3937, 0.745, 0.3697, 0.829, 0.3557, 0.7826, 0.03968, 0.7747, 0.08175, 0.6911, 0.1029, 0.6838, 0.08019, 0.9256, 0.3459, 0.8503, 0.3905, 0.829, 0.3557, 0.8868, 0.321, 0.9349, 0.1052, 0.9743, 0.1888, 0.9232, 0.1975, 0.8901, 0.1276, 0.8714, 0.05446, 0.9349, 0.1052, 0.8901, 0.1276, 0.8435, 0.0913, 0.9743, 0.1888, 0.9636, 0.2927, 0.9188, 0.2731, 0.9232, 0.1975, 0.9848, 0.187, 0.9763, 0.2981, 0.9636, 0.2927, 0.9743, 0.1888, 0.877, 0.04708, 0.944, 0.1006, 0.9349, 0.1052, 0.8714, 0.05446, 0.944, 0.1006, 0.9848, 0.187, 0.9743, 0.1888, 0.9349, 0.1052, 0.9335, 0.3508, 0.8553, 0.3974, 0.8503, 0.3905, 0.9256, 0.3459, 0.7842, 0.03145, 0.7826, 0.03968, 0.6838, 0.08019, 0.6825, 0.07589, 0.8553, 0.3974, 0.7472, 0.3982, 0.7468, 0.3937, 0.8503, 0.3905, 0.9763, 0.2981, 0.9335, 0.3508, 0.9256, 0.3459, 0.9636, 0.2927, 0.7842, 0.03145, 0.877, 0.04708, 0.8714, 0.05446, 0.7826, 0.03968, 0.6778, 0.933, 0.6828, 0.9428, 0.5929, 0.9688, 0.5484, 0.7485, 0.6321, 0.7736, 0.5447, 0.7581, 0.2019, 0.7991, 0.2393, 0.8044, 0.2089, 0.9205, 0.1921, 0.9161, 0.09039, 0.816, 0.1269, 0.8049, 0.1587, 0.9201, 0.141, 0.9299, 0.2393, 0.8044, 0.2763, 0.8157, 0.2251, 0.9291, 0.2089, 0.9205, 0.1269, 0.8049, 0.1644, 0.7993, 0.1754, 0.9159, 0.1587, 0.9201, 0.1644, 0.7993, 0.2019, 0.7991, 0.1921, 0.9161, 0.1754, 0.9159, 0.6644, 0.2248, 0.63, 0.2142, 0.6315, 0.2074, 0.6642, 0.2177, 0.5607, 0.162, 0.5564, 0.1337, 0.563, 0.1326, 0.5664, 0.1595, 0.6026, 0.2079, 0.5821, 0.1848, 0.5871, 0.1806, 0.6052, 0.2029, 0.5482, 0.09977, 0.5648, 0.06086, 0.5732, 0.06335, 0.5547, 0.1004, 0.7041, 0.2153, 0.6644, 0.2248, 0.6642, 0.2177, 0.7023, 0.2066, 0.5564, 0.1337, 0.5482, 0.09977, 0.5547, 0.1004, 0.563, 0.1326, 0.5821, 0.1848, 0.5607, 0.162, 0.5664, 0.1595, 0.5871, 0.1806, 0.63, 0.2142, 0.6026, 0.2079, 0.6052, 0.2029, 0.6315, 0.2074, 0.6119, 0.2742, 0.5774, 0.2551, 0.6026, 0.2079, 0.63, 0.2142, 0.5369, 0.2232, 0.5097, 0.1847, 0.5607, 0.162, 0.5821, 0.1848, 0.4985, 0.1459, 0.493, 0.09758, 0.5482, 0.09977, 0.5564, 0.1337, 0.715, 0.2852, 0.6618, 0.2858, 0.6644, 0.2248, 0.7041, 0.2153, 0.493, 0.09758, 0.4968, 0.04562, 0.5648, 0.06086, 0.5482, 0.09977, 0.5774, 0.2551, 0.5369, 0.2232, 0.5821, 0.1848, 0.6026, 0.2079, 0.5097, 0.1847, 0.4985, 0.1459, 0.5564, 0.1337, 0.5607, 0.162, 0.6618, 0.2858, 0.6119, 0.2742, 0.63, 0.2142, 0.6644, 0.2248, 0.7257, 0.89, 0.7203, 0.8373, 0.7349, 0.8334, 0.7397, 0.883, 0.7913, 0.7798, 0.793, 0.8409, 0.7349, 0.8334, 0.7287, 0.7697, 0.3279, 0.3723, 0.2785, 0.2998, 0.3208, 0.2847, 0.3574, 0.3507, 0.3042, 0.2547, 0.3399, 0.2175, 0.3657, 0.2659, 0.3208, 0.2847, 0.8567, 0.8863, 0.7944, 0.8886, 0.793, 0.8409, 0.8698, 0.85, 0.9667, 0.9083, 0.8567, 0.8863, 0.8698, 0.85, 0.9775, 0.8607, 0.2785, 0.2998, 0.2449, 0.3929, 0.256, 0.2669, 0.6405, 0.5671, 0.5849, 0.4723, 0.5849, 0.4723, 0.6405, 0.5671, 0.7167, 0.3991, 0.6242, 0.3996, 0.6289, 0.3948, 0.7162, 0.3928, 0.3794, 0.1764, 0.3842, 0.1099, 0.3907, 0.109, 0.3866, 0.1745, 0.429, 0.3062, 0.3911, 0.2274, 0.3985, 0.2248, 0.4363, 0.3015, 0.5546, 0.3784, 0.501, 0.3679, 0.5081, 0.3633, 0.5581, 0.3758, 0.501, 0.3679, 0.429, 0.3062, 0.4363, 0.3015, 0.5081, 0.3633, 0.3842, 0.1099, 0.3868, 0.04358, 0.393, 0.04343, 0.3907, 0.109, 0.6242, 0.3996, 0.5546, 0.3784, 0.5581, 0.3758, 0.6289, 0.3948, 0.3911, 0.2274, 0.3794, 0.1764, 0.3866, 0.1745, 0.3985, 0.2248, 0.5147, 0.5325, 0.5446, 0.4923, 0.5588, 0.5087, 0.5336, 0.546, 0.5664, 0.4511, 0.589, 0.4604, 0.5849, 0.4723, 0.5849, 0.4723, 0.5147, 0.5325, 0.4582, 0.583, 0.4352, 0.5514, 0.486, 0.512, 0.5446, 0.4923, 0.5664, 0.4511, 0.5849, 0.4723, 0.5588, 0.5087, 0.4582, 0.583, 0.4149, 0.6482, 0.3767, 0.6323, 0.4352, 0.5514, 0.4149, 0.6482, 0.347, 0.6821, 0.3767, 0.6323, 0.6992, 0.4746, 0.6516, 0.4849, 0.6501, 0.4629, 0.589, 0.4604, 0.6516, 0.4849, 0.6532, 0.5079, 0.5849, 0.4723])
me_cylinder.materials.append(mat_material_001)
me_cylinder.use_remesh_fix_poles = True
me_cylinder.use_remesh_preserve_attributes = False
me_cylinder.update()
arm_armature = bpy.data.armatures.new('Armature')  # bones are not reproduced

# ---- objects
ob_gnome01_mesh = bpy.data.objects.new('Gnome01_mesh', me_cylinder)
ob_armature = bpy.data.objects.new('Armature', arm_armature)

# ---- transforms, parenting, visibility, modifiers, constraints
ob_gnome01_mesh.parent = ob_armature
ob_gnome01_mesh.location = (0.0, 0.0, 0.0)
_vg = ob_gnome01_mesh.vertex_groups.new(name='pelvis')
for _i, _w in zip([0, 2, 6, 8, 9, 41, 42, 52, 53, 80, 83, 90, 94, 96, 97, 98, 115, 117, 130, 131, 132, 138, 139, 141, 142, 143, 144, 145, 146, 162, 176, 177, 179, 180, 181, 182, 188, 189, 195, 196, 225, 226, 228, 229, 230, 231, 233, 234, 235, 237, 238, 267, 276, 277, 278, 279, 280, 281, 282], [0.3107, 0.1687, 0.01444, 0.1435, 0.3029, 0.3439, 0.04678, 0.03293, 0.0006189, 0.04366, 0.09666, 0.04539, 0.04989, 0.108, 0.3854, 1.0, 0.1688, 0.08524, 0.2226, 0.2213, 0.1597, 0.01534, 0.02939, 0.05885, 0.08033, 0.02908, 0.1328, 0.1314, 0.07489, 0.002585, 0.01216, 0.08363, 0.2345, 0.2298, 0.2265, 0.0637, 0.007375, 0.05281, 0.2215, 0.02369, 0.06303, 0.05775, 0.132, 0.004803, 0.006296, 0.00516, 0.1569, 0.3471, 0.1346, 0.05888, 0.04522, 0.2226, 0.07006, 0.2243, 0.02424, 0.222, 0.2323, 0.1322, 0.1913]): _vg.add([_i], _w, 'REPLACE')
_vg = ob_gnome01_mesh.vertex_groups.new(name='spine_01')
for _i, _w in zip([2, 8, 9, 96, 97, 117, 130, 131, 132, 138, 139, 141, 142, 143, 144, 145, 146, 177, 179, 180, 181, 195, 228, 233, 234, 235, 267, 276, 277, 278, 279, 280, 281, 282], [0.0008045, 0.02302, 0.009093, 0.04102, 0.1647, 0.02951, 0.0831, 0.08313, 0.04371, 0.01898, 0.02355, 0.06214, 0.07173, 0.02077, 0.1708, 0.1072, 0.08044, 0.0547, 0.1036, 0.09294, 0.07664, 0.05289, 0.05606, 0.005178, 0.1478, 0.02386, 0.0831, 0.06715, 0.08022, 0.02187, 0.08311, 0.09865, 0.1456, 0.04841]): _vg.add([_i], _w, 'REPLACE')
_vg = ob_gnome01_mesh.vertex_groups.new(name='spine_02')
for _i, _w in zip([0, 1, 2, 3, 4, 8, 9, 41, 42, 52, 53, 71, 72, 80, 81, 83, 115, 117, 118, 119, 120, 130, 131, 132, 134, 135, 138, 139, 141, 142, 143, 144, 145, 146, 150, 160, 162, 173, 177, 179, 180, 181, 182, 187, 188, 189, 195, 196, 225, 230, 232, 233, 235, 237, 238, 261, 263, 267, 276, 277, 278, 279, 280, 281, 282], [0.1796, 0.06423, 0.09483, 0.03155, 0.04177, 0.07459, 0.1974, 0.1615, 0.1305, 0.1729, 0.1536, 0.1006, 0.08114, 0.3539, 0.06161, 0.3469, 0.2071, 0.05841, 0.06591, 0.01825, 0.1503, 0.1156, 0.1171, 0.127, 0.002674, 0.03366, 0.02717, 0.07045, 0.07624, 0.1558, 0.01857, 0.08974, 0.1554, 0.05398, 0.01132, 0.006139, 0.0401, 0.003589, 0.05246, 0.0953, 0.1145, 0.1248, 0.03207, 0.01123, 0.2117, 0.2591, 0.1484, 0.002405, 0.001279, 0.01335, 0.03365, 0.08232, 0.06298, 0.02304, 0.1106, 0.01577, 0.03391, 0.1156, 0.1178, 0.1197, 0.05459, 0.1163, 0.1042, 0.1158, 0.1379]): _vg.add([_i], _w, 'REPLACE')
_vg = ob_gnome01_mesh.vertex_groups.new(name='spine_03')
for _i, _w in zip([1, 3, 41, 52, 53, 71, 72, 80, 83, 115, 118, 119, 120, 130, 131, 134, 135, 137, 138, 139, 140, 141, 142, 143, 144, 145, 146, 147, 148, 149, 150, 152, 156, 160, 161, 162, 173, 177, 179, 180, 181, 189, 261, 263, 267, 276, 277, 278, 279, 280, 281], [0.08072, 0.05319, 0.01276, 0.2104, 0.2205, 0.1256, 0.1101, 0.08503, 0.1009, 0.03285, 0.03394, 0.00834, 0.009791, 0.02466, 0.03925, 0.06403, 0.1001, 0.00284, 0.09731, 0.1686, 0.01859, 0.1487, 0.1293, 0.03708, 0.06501, 0.08436, 0.04242, 0.03742, 0.007569, 0.05082, 0.07332, 0.01559, 0.00265, 0.06857, 0.005179, 0.1079, 0.01774, 0.00985, 0.04144, 0.05262, 0.02044, 0.02283, 0.02659, 0.04923, 0.02466, 0.1386, 0.02278, 0.1425, 0.03153, 0.04664, 0.07269]): _vg.add([_i], _w, 'REPLACE')
_vg = ob_gnome01_mesh.vertex_groups.new(name='neck_01')
for _i, _w in zip([1, 15, 45, 46, 52, 53, 71, 72, 134, 135, 139, 142, 147, 148, 149, 150, 160, 162, 197, 198, 199, 200, 201, 202, 203, 204, 205, 206, 207, 208, 209, 210, 211, 212, 213, 214, 215, 216, 217, 218, 219, 220, 221, 222, 263, 276, 278], [0.06512, 0.01753, 0.063, 0.02946, 0.05734, 0.0005842, 0.1108, 0.01493, 0.007322, 0.09543, 0.06084, 0.009779, 0.131, 0.03461, 0.01963, 0.1027, 0.005943, 0.09579, 0.1214, 0.1243, 0.1131, 0.1079, 0.118, 0.1159, 0.1091, 0.1058, 0.1155, 0.1124, 0.1084, 0.1042, 0.114, 0.1107, 0.1075, 0.1033, 0.1133, 0.11, 0.1073, 0.1038, 0.105, 0.1242, 0.1203, 0.1145, 0.1095, 0.1192, 0.03256, 0.005102, 0.03855]): _vg.add([_i], _w, 'REPLACE')
_vg = ob_gnome01_mesh.vertex_groups.new(name='head')
for _i, _w in zip([1, 3, 5, 7, 10, 11, 12, 13, 14, 15, 16, 17, 18, 19, 20, 21, 22, 23, 24, 25, 26, 27, 28, 29, 30, 31, 32, 33, 34, 35, 36, 37, 38, 39, 40, 41, 43, 44, 45, 46, 47, 48, 49, 50, 51, 52, 53, 65, 71, 72, 73, 74, 80, 83, 100, 101, 103, 105, 115, 116, 118, 119, 120, 126, 127, 130, 131, 133, 134, 135, 136, 137, 138, 139, 140, 141, 142, 143, 144, 145, 146, 147, 148, 149, 150, 151, 152, 153, 154, 155, 156, 157, 158, 159, 160, 161, 162, 163, 164, 165, 166, 167, 168, 169, 170, 171, 172, 173, 174, 175, 176, 178, 179, 180, 181, 183, 184, 185, 186, 187, 189, 190, 191, 192, 193, 194, 197, 198, 199, 200, 201, 202, 203, 204, 205, 206, 207, 208, 209, 210, 211, 212, 213, 214, 215, 216, 217, 218, 219, 220, 221, 222, 239, 240, 241, 242, 243, 244, 261, 262, 263, 264, 265, 266, 267, 269, 270, 272, 274, 275, 276, 277, 278, 279, 280, 281], [0.5157, 0.5268, 0.1129, 0.08367, 1.0, 1.0, 1.0, 1.0, 1.0, 1.0, 1.0, 1.0, 1.0, 1.0, 1.0, 1.0, 1.0, 1.0, 1.0, 1.0, 1.0, 1.0, 1.0, 1.0, 1.0, 1.0, 1.0, 1.0, 1.0, 1.0, 1.0, 1.0, 1.0, 1.0, 1.0, 0.004255, 1.0, 0.6601, 0.678, 1.0, 1.0, 1.0, 1.0, 1.0, 1.0, 0.1944, 0.1476, 0.07817, 0.3341, 0.2684, 0.04413, 0.04077, 0.06415, 0.08728, 0.0343, 0.02123, 0.01738, 0.01013, 0.01607, 0.1904, 0.0635, 0.1158, 0.01891, 0.079, 0.0949, 0.003495, 0.01493, 0.1024, 0.1501, 0.3091, 0.2536, 0.08862, 0.1092, 0.1926, 0.0539, 0.08442, 0.09989, 0.03117, 0.03847, 0.06285, 0.02476, 0.4612, 0.3417, 0.2037, 0.3796, 0.2084, 0.1535, 0.1154, 0.1115, 0.0917, 0.1342, 0.1571, 0.164, 0.09313, 0.1424, 0.08231, 0.2888, 1.0, 1.0, 1.0, 1.0, 1.0, 1.0, 1.0, 1.0, 1.0, 1.0, 1.0, 1.0, 1.0, 0.002657, 0.01838, 0.01492, 0.0267, 0.0007637, 0.102, 1.0, 1.0, 0.07055, 0.01804, 0.01055, 0.128, 0.09435, 0.1233, 0.1369, 0.06169, 1.0, 1.0, 0.7797, 0.792, 1.0, 1.0, 0.7915, 0.797, 1.0, 1.0, 0.794, 0.8008, 1.0, 1.0, 0.7961, 0.8031, 1.0, 1.0, 0.7967, 0.8024, 0.7986, 1.0, 1.0, 0.7781, 0.7887, 1.0, 1.0, 1.0, 1.0, 1.0, 1.0, 1.0, 0.7634, 0.551, 0.7578, 0.5418, 0.5565, 0.5952, 0.003495, 0.06817, 0.05245, 0.04777, 0.02713, 0.02038, 0.0925, 0.002277, 0.162, 0.008885, 0.0204, 0.04815]): _vg.add([_i], _w, 'REPLACE')
_vg = ob_gnome01_mesh.vertex_groups.new(name='clavicle_l')
for _i, _w in zip([0, 1, 2, 3, 4, 5, 6, 7, 8, 9, 10, 11, 12, 13, 14, 15, 16, 17, 18, 19, 20, 21, 29, 30, 31, 33, 34, 36, 37, 38, 40, 41, 42, 43, 44, 45, 46, 47, 48, 49, 50, 51, 52, 53, 54, 55, 60, 61, 62, 63, 64, 65, 66, 70, 71, 72, 73, 74, 77, 78, 80, 81, 82, 83, 84, 99, 100, 101, 102, 103, 104, 105, 106, 115, 116, 117, 118, 119, 120, 126, 127, 128, 129, 130, 131, 132, 133, 134, 135, 136, 137, 138, 139, 140, 141, 142, 143, 144, 145, 146, 147, 148, 149, 150, 151, 152, 153, 154, 155, 156, 157, 158, 159, 160, 161, 162, 163, 164, 165, 166, 167, 168, 169, 170, 171, 172, 173, 174, 175, 176, 177, 178, 179, 180, 181, 182, 183, 184, 185, 186, 187, 188, 189, 190, 191, 192, 193, 194, 195, 196, 231, 232, 235, 236, 237, 238, 261, 262, 263, 264, 265, 266, 267, 268, 269, 270, 271, 272, 273, 274, 275, 276, 277, 278, 279, 280, 281, 282], [0.004542, 0.1586, 0.004885, 0.2204, 0.06017, 0.4457, 0.1199, 0.651, 0.01785, 0.02445, 0.06154, 0.07011, 0.0982, 0.1056, 0.1129, 0.1129, 0.05188, 0.05368, 0.06962, 0.07638, 0.08234, 0.09113, 0.01063, 0.002936, 0.02792, 0.0004941, 0.01534, 0.007529, 0.001752, 0.02089, 0.006833, 0.04522, 0.06747, 0.1349, 0.2364, 0.1723, 0.1271, 0.1251, 0.1175, 0.06766, 0.1335, 0.08109, 0.1642, 0.2425, 0.3823, 0.3521, 0.02082, 0.02012, 0.01725, 0.011, 0.05179, 0.7043, 0.1001, 0.002441, 0.1828, 0.3434, 0.3437, 0.5711, 0.03642, 0.03558, 0.1427, 0.1755, 0.2774, 0.1123, 0.1174, 0.1848, 0.2351, 0.2957, 0.157, 0.2757, 0.06556, 0.2375, 0.2577, 0.07929, 0.4306, 0.1266, 0.53, 0.5301, 0.3483, 0.5821, 0.5879, 0.3871, 0.2859, 0.1104, 0.1199, 0.07457, 0.5882, 0.5448, 0.3046, 0.5388, 0.5871, 0.4908, 0.2979, 0.5434, 0.3401, 0.2349, 0.4255, 0.1847, 0.185, 0.2932, 0.2596, 0.4748, 0.5412, 0.2926, 0.5954, 0.5975, 0.5948, 0.5926, 0.5863, 0.5985, 0.6243, 0.5963, 0.5882, 0.5395, 0.5878, 0.3058, 0.1601, 0.1447, 0.1366, 0.1448, 0.1488, 0.1387, 0.14, 0.1428, 0.1266, 0.1475, 0.1004, 0.1248, 0.2008, 0.327, 0.1987, 0.5274, 0.1373, 0.1372, 0.1044, 0.07581, 0.4591, 0.1556, 0.1974, 0.4094, 0.4657, 0.1766, 0.1245, 0.593, 0.5881, 0.5959, 0.6067, 0.5766, 0.07716, 0.1917, 0.08993, 0.05065, 0.00967, 0.03739, 0.06487, 0.05726, 0.3, 0.3, 0.3, 0.3881, 0.3, 0.3, 0.1104, 0.2835, 0.3471, 0.4734, 0.2545, 0.49, 0.08281, 0.2906, 0.4144, 0.2852, 0.1077, 0.3686, 0.1149, 0.1372, 0.1848, 0.0759]): _vg.add([_i], _w, 'REPLACE')
_vg = ob_gnome01_mesh.vertex_groups.new(name='upperarm_l')
for _i, _w in zip([54, 55, 60, 61, 62, 63, 66, 69, 70, 77, 78, 99, 100, 101, 102, 103, 104, 105, 106, 107, 108, 109, 110, 111, 112, 113, 114, 245, 247, 248, 250, 251, 252, 253, 254, 255, 256, 257, 259, 260, 268, 269, 270, 271, 272, 273, 274, 275], [0.3942, 0.4347, 0.5766, 0.5912, 0.4378, 0.5901, 0.6823, 0.615, 0.4392, 0.5764, 0.6128, 0.6424, 0.6168, 0.5591, 0.6816, 0.6045, 0.783, 0.6138, 0.6047, 0.2847, 0.2327, 0.3429, 0.3382, 0.3341, 0.2092, 0.2983, 0.3182, 0.01172, 0.0398, 0.01916, 0.02033, 0.02509, 0.02761, 0.05577, 0.04032, 0.01228, 0.06198, 0.04905, 0.05486, 0.05822, 0.5183, 0.4913, 0.3821, 0.5581, 0.3947, 0.7326, 0.5562, 0.4377]): _vg.add([_i], _w, 'REPLACE')
_vg = ob_gnome01_mesh.vertex_groups.new(name='lowerarm_l')
for _i, _w in zip([5, 7, 54, 55, 56, 57, 58, 59, 60, 61, 62, 63, 66, 67, 68, 69, 70, 73, 74, 75, 76, 77, 78, 99, 100, 101, 102, 103, 104, 105, 106, 107, 108, 109, 110, 111, 112, 113, 114, 128, 183, 186, 187, 194, 245, 246, 247, 248, 249, 250, 251, 252, 253, 254, 255, 256, 257, 258, 259, 260, 262, 264, 265, 268, 269, 270, 271, 272, 273, 274, 275], [0.02515, 0.009533, 0.03411, 0.04171, 0.1493, 0.2189, 0.2153, 0.2155, 0.3653, 0.337, 0.5124, 0.3447, 0.02565, 0.07864, 0.1169, 0.3283, 0.5216, 0.05523, 0.01525, 0.1145, 0.1101, 0.3544, 0.3165, 0.07043, 0.07905, 0.08952, 0.08177, 0.07733, 0.07153, 0.06728, 0.07361, 0.6675, 0.7187, 0.5968, 0.6005, 0.6027, 0.7468, 0.6445, 0.629, 0.02194, 0.03309, 0.03567, 0.0144, 0.006578, 0.7385, 0.6046, 0.7099, 0.4907, 0.4448, 0.7452, 0.7833, 0.7216, 0.7753, 0.8003, 0.757, 0.7623, 0.6694, 0.7083, 0.793, 0.8182, 0.01655, 0.004767, 0.01257, 0.05227, 0.05607, 0.04953, 0.06174, 0.03866, 0.04859, 0.06126, 0.04443]): _vg.add([_i], _w, 'REPLACE')
_vg = ob_gnome01_mesh.vertex_groups.new(name='hand_l')
for _i, _w in zip([56, 57, 58, 59, 67, 68, 75, 76, 79, 108, 109, 110, 111, 112, 113, 245, 246, 247, 248, 249, 250, 251, 252, 253, 254, 255, 256, 257, 258, 259, 260], [0.8454, 0.7712, 0.7721, 0.7709, 0.9187, 0.8751, 0.8798, 0.884, 0.9931, 0.005546, 0.01729, 0.01305, 0.0348, 0.006919, 0.009522, 0.2281, 0.3763, 0.2417, 0.4723, 0.5412, 0.2166, 0.1759, 0.2364, 0.1642, 0.1509, 0.2092, 0.1709, 0.2777, 0.2703, 0.1473, 0.1184]): _vg.add([_i], _w, 'REPLACE')
_vg = ob_gnome01_mesh.vertex_groups.new(name='clavicle_r')
_vg = ob_gnome01_mesh.vertex_groups.new(name='upperarm_r')
_vg = ob_gnome01_mesh.vertex_groups.new(name='lowerarm_r')
_vg = ob_gnome01_mesh.vertex_groups.new(name='hand_r')
_vg = ob_gnome01_mesh.vertex_groups.new(name='thigh_l')
for _i, _w in zip([0, 2, 4, 6, 8, 55, 64, 66, 81, 82, 84, 85, 86, 87, 88, 89, 90, 91, 92, 93, 94, 95, 96, 97, 99, 102, 104, 105, 106, 121, 122, 123, 124, 182, 223, 224, 225, 226, 227, 228, 229, 230, 231, 232, 233, 234, 235, 236, 237, 238, 268, 271, 273, 274, 275], [0.4023, 0.5956, 0.7706, 0.3, 0.3, 0.1245, 0.8134, 0.1548, 0.4926, 0.4073, 0.5352, 0.1477, 0.1173, 0.1303, 0.1475, 0.07167, 0.7025, 0.7797, 0.8199, 0.7802, 0.6818, 0.1152, 0.6463, 0.3748, 0.06967, 0.05637, 0.06331, 0.01543, 0.005889, 0.05942, 0.03167, 0.7422, 0.7546, 0.3, 0.8124, 0.8252, 0.7089, 0.7302, 0.8611, 0.6418, 0.7805, 0.7689, 0.737, 0.7918, 0.6179, 0.4224, 0.6489, 0.8361, 0.7167, 0.6824, 0.03484, 0.09043, 0.109, 0.007714, 0.002944]): _vg.add([_i], _w, 'REPLACE')
_vg = ob_gnome01_mesh.vertex_groups.new(name='calf_l')
for _i, _w in zip([2, 8, 85, 86, 87, 88, 89, 90, 91, 92, 93, 94, 95, 96, 97, 121, 122, 123, 124, 125, 223, 224, 225, 226, 227, 228, 229, 230, 233, 234, 235, 238], [0.009612, 0.006902, 0.4531, 0.6407, 0.5211, 0.5001, 0.2014, 0.1094, 0.1142, 0.06704, 0.1321, 0.1211, 0.6282, 0.1259, 0.01552, 0.4831, 0.1078, 0.1142, 0.05617, 0.05681, 0.07429, 0.08435, 0.09303, 0.08129, 0.04352, 0.1044, 0.04651, 0.08442, 0.01758, 0.02562, 0.01383, 0.007628]): _vg.add([_i], _w, 'REPLACE')
_vg = ob_gnome01_mesh.vertex_groups.new(name='foot_l')
for _i, _w in zip([8, 85, 86, 87, 88, 89, 90, 91, 92, 93, 94, 95, 96, 121, 122, 123, 124, 125, 182, 223, 224, 225, 226, 227, 228, 229, 230, 233, 235, 237], [0.004757, 0.3766, 0.2342, 0.3405, 0.3293, 0.7233, 0.09615, 0.05562, 0.0826, 0.04018, 0.1006, 0.2304, 0.06322, 0.451, 0.847, 0.06909, 0.123, 0.9293, 0.006278, 0.03777, 0.01618, 0.07414, 0.07414, 0.05032, 0.05446, 0.0858, 0.04976, 0.0008203, 0.01064, 0.01279]): _vg.add([_i], _w, 'REPLACE')
_vg = ob_gnome01_mesh.vertex_groups.new(name='thigh_r')
_vg = ob_gnome01_mesh.vertex_groups.new(name='calf_r')
_vg = ob_gnome01_mesh.vertex_groups.new(name='foot_r')
_m = ob_gnome01_mesh.modifiers.new('Mirror', 'MIRROR')
_m.use_clip = True
_m = ob_gnome01_mesh.modifiers.new('Armature', 'ARMATURE')
_m.object = ob_armature
ob_armature.location = (0.0, 0.0, 0.0)
ob_armature.show_in_front = True

# ---- collection membership
col_collection.objects.link(ob_gnome01_mesh)
col_collection.objects.link(ob_armature)

# ---- scene / render settings (as saved in the file)
scene.frame_start = 1; scene.frame_end = 250; scene.frame_set(24)
scene.render.engine = 'BLENDER_EEVEE_NEXT'
scene.cycles.use_denoising = False
scene.cycles.samples = 128
scene.cycles.sampling_pattern = 'TABULATED_SOBOL'
scene.cycles.use_adaptive_sampling = False
scene.cycles.use_light_tree = False
scene.view_settings.view_transform = 'Filmic'
bpy.context.view_layer.update()

# ---- added for rendering (the .blend has no active camera and no usable light): camera, sun
cam_auto = bpy.data.cameras.new('AutoCamera')
cam_auto.lens = 50.0
cam_auto.sensor_width = 36.0
cam_auto.clip_end = 1000.0
ob_auto_camera = bpy.data.objects.new('AutoCamera', cam_auto)
scene.collection.objects.link(ob_auto_camera)
ob_auto_camera.location = (2.41255, -2.93677, 2.95088)
ob_auto_camera.rotation_euler = (1.09748, -7.21219e-08, 0.694738)
scene.camera = ob_auto_camera
light_auto_sun = bpy.data.lights.new('AutoSun', 'SUN')
light_auto_sun.energy = 3.0
light_auto_sun.angle = 0.0523599
ob_auto_sun = bpy.data.objects.new('AutoSun', light_auto_sun)
scene.collection.objects.link(ob_auto_sun)
ob_auto_sun.rotation_euler = (0.872665, 0.174533, 0.523599)
bpy.context.view_layer.update()
